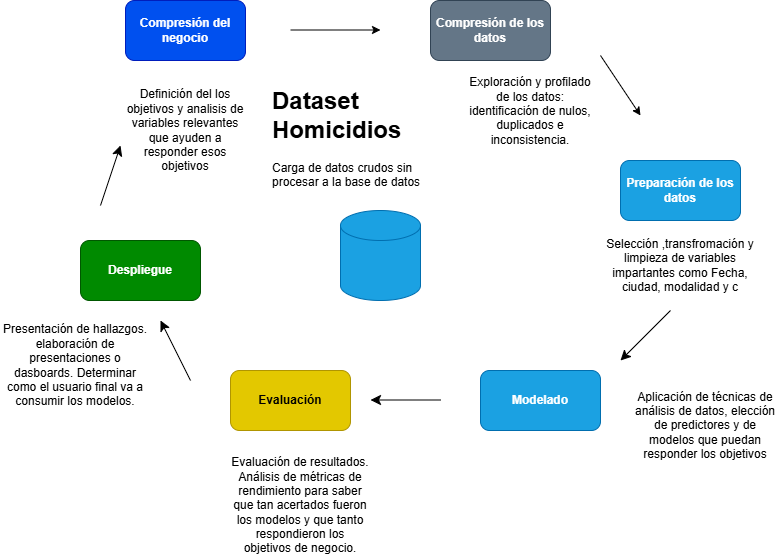

The diagram above was exported from draw.io. Its source (the exported page's mxGraphModel, read from the mxfile embedded in the PNG):
<mxGraphModel dx="1898" dy="573" grid="1" gridSize="10" guides="1" tooltips="1" connect="1" arrows="1" fold="1" page="1" pageScale="1" pageWidth="850" pageHeight="1100" math="0" shadow="0">
  <root>
    <mxCell id="0" />
    <mxCell id="1" parent="0" />
    <mxCell id="ud22qhVFwK9T9IT6gAKi-1" parent="1" style="shape=cylinder3;whiteSpace=wrap;html=1;boundedLbl=1;backgroundOutline=1;size=15;fillColor=#1ba1e2;fontColor=#ffffff;strokeColor=#006EAF;" value="" vertex="1">
      <mxGeometry height="90" width="80" x="330" y="250" as="geometry" />
    </mxCell>
    <mxCell id="ud22qhVFwK9T9IT6gAKi-2" parent="1" style="text;html=1;whiteSpace=wrap;overflow=hidden;rounded=0;" value="&lt;h1 style=&quot;margin-top: 0px;&quot;&gt;Dataset Homicidios&lt;/h1&gt;&lt;p&gt;Carga de datos crudos sin procesar a la base de datos&lt;/p&gt;" vertex="1">
      <mxGeometry height="120" width="180" x="260" y="120" as="geometry" />
    </mxCell>
    <mxCell id="ud22qhVFwK9T9IT6gAKi-5" parent="1" style="rounded=1;whiteSpace=wrap;html=1;fillColor=#0050ef;fontColor=#ffffff;strokeColor=#001DBC;" value="&lt;b&gt;Compresión del negocio&lt;/b&gt;" vertex="1">
      <mxGeometry height="60" width="120" x="115" y="40" as="geometry" />
    </mxCell>
    <mxCell id="ud22qhVFwK9T9IT6gAKi-7" parent="1" style="text;html=1;whiteSpace=wrap;strokeColor=none;fillColor=none;align=center;verticalAlign=middle;rounded=0;" value="Definición del los objetivos y analisis de variables relevantes que ayuden a responder esos objetivos" vertex="1">
      <mxGeometry height="30" width="130" x="110" y="155" as="geometry" />
    </mxCell>
    <mxCell id="ud22qhVFwK9T9IT6gAKi-8" edge="1" parent="1" style="endArrow=classic;html=1;rounded=0;" value="">
      <mxGeometry height="50" relative="1" width="50" as="geometry">
        <Array as="points" />
        <mxPoint x="280" y="69.5" as="sourcePoint" />
        <mxPoint x="370" y="69.5" as="targetPoint" />
      </mxGeometry>
    </mxCell>
    <mxCell id="ud22qhVFwK9T9IT6gAKi-9" parent="1" style="rounded=1;whiteSpace=wrap;html=1;fillColor=#647687;fontColor=#ffffff;strokeColor=#314354;" value="&lt;b&gt;Compresión de los datos&lt;/b&gt;" vertex="1">
      <mxGeometry height="60" width="120" x="420" y="40" as="geometry" />
    </mxCell>
    <mxCell id="ud22qhVFwK9T9IT6gAKi-10" parent="1" style="text;html=1;whiteSpace=wrap;strokeColor=none;fillColor=none;align=center;verticalAlign=middle;rounded=0;" value="Exploración y profilado de los datos: identificación de nulos, duplicados e inconsistencia.&lt;div&gt;&lt;br&gt;&lt;/div&gt;&lt;div&gt;&lt;br&gt;&lt;/div&gt;" vertex="1">
      <mxGeometry height="30" width="140" x="450" y="150" as="geometry" />
    </mxCell>
    <mxCell id="ud22qhVFwK9T9IT6gAKi-12" edge="1" parent="1" style="endArrow=classic;html=1;rounded=0;" value="">
      <mxGeometry height="50" relative="1" width="50" as="geometry">
        <mxPoint x="590" y="95" as="sourcePoint" />
        <mxPoint x="630" y="155" as="targetPoint" />
      </mxGeometry>
    </mxCell>
    <mxCell id="ud22qhVFwK9T9IT6gAKi-14" parent="1" style="rounded=1;whiteSpace=wrap;html=1;fillColor=#1ba1e2;fontColor=#ffffff;strokeColor=#006EAF;" value="&lt;b&gt;Preparación de los datos&lt;/b&gt;" vertex="1">
      <mxGeometry height="60" width="120" x="610" y="200" as="geometry" />
    </mxCell>
    <mxCell id="w8BFz72DUgKUTosanW80-1" parent="1" style="text;html=1;whiteSpace=wrap;strokeColor=none;fillColor=none;align=center;verticalAlign=middle;rounded=0;" value="Selección ,transfromación y limpieza de variables impartantes como Fecha, ciudad, modalidad y c" vertex="1">
      <mxGeometry height="30" width="170" x="585" y="290" as="geometry" />
    </mxCell>
    <mxCell id="w8BFz72DUgKUTosanW80-2" edge="1" parent="1" style="endArrow=none;html=1;rounded=0;fontSize=12;startSize=8;endSize=8;curved=1;endFill=0;startArrow=classic;startFill=1;" value="">
      <mxGeometry height="50" relative="1" width="50" as="geometry">
        <Array as="points" />
        <mxPoint x="610" y="400" as="sourcePoint" />
        <mxPoint x="660" y="350" as="targetPoint" />
      </mxGeometry>
    </mxCell>
    <mxCell id="w8BFz72DUgKUTosanW80-3" parent="1" style="rounded=1;whiteSpace=wrap;html=1;fillColor=#1ba1e2;fontColor=#ffffff;strokeColor=#006EAF;" value="&lt;b&gt;Modelado&lt;/b&gt;" vertex="1">
      <mxGeometry height="60" width="120" x="470" y="410" as="geometry" />
    </mxCell>
    <mxCell id="w8BFz72DUgKUTosanW80-6" parent="1" style="text;html=1;whiteSpace=wrap;strokeColor=none;fillColor=none;align=center;verticalAlign=middle;rounded=0;" value="Aplicación de técnicas de análisis de datos, elección de predictores y de modelos que puedan responder los objetivos" vertex="1">
      <mxGeometry height="30" width="150" x="620" y="450" as="geometry" />
    </mxCell>
    <mxCell id="w8BFz72DUgKUTosanW80-7" parent="1" style="rounded=1;whiteSpace=wrap;html=1;fillColor=#e3c800;fontColor=#000000;strokeColor=#B09500;" value="&lt;b&gt;Evaluación&lt;/b&gt;" vertex="1">
      <mxGeometry height="60" width="120" x="220" y="410" as="geometry" />
    </mxCell>
    <mxCell id="w8BFz72DUgKUTosanW80-8" edge="1" parent="1" style="endArrow=none;html=1;rounded=0;fontSize=12;startSize=8;endSize=8;curved=1;startArrow=classic;startFill=1;endFill=0;" value="">
      <mxGeometry height="50" relative="1" width="50" as="geometry">
        <mxPoint x="360" y="439.5" as="sourcePoint" />
        <mxPoint x="430" y="439.5" as="targetPoint" />
      </mxGeometry>
    </mxCell>
    <mxCell id="w8BFz72DUgKUTosanW80-9" parent="1" style="text;html=1;whiteSpace=wrap;strokeColor=none;fillColor=none;align=center;verticalAlign=middle;rounded=0;" value="Evaluación de resultados. Análisis de métricas de rendimiento para saber que tan acertados fueron los modelos y que tanto respondieron los objetivos de negocio." vertex="1">
      <mxGeometry height="30" width="140" x="220" y="530" as="geometry" />
    </mxCell>
    <mxCell id="w8BFz72DUgKUTosanW80-10" parent="1" style="rounded=1;whiteSpace=wrap;html=1;fillColor=light-dark(#008A00,#33FF99);strokeColor=#005700;fontColor=#ffffff;" value="&lt;b&gt;Despliegue&lt;/b&gt;" vertex="1">
      <mxGeometry height="60" width="120" x="70" y="280" as="geometry" />
    </mxCell>
    <mxCell id="w8BFz72DUgKUTosanW80-11" edge="1" parent="1" style="endArrow=classic;html=1;rounded=0;fontSize=12;startSize=8;endSize=8;curved=1;" value="">
      <mxGeometry height="50" relative="1" width="50" as="geometry">
        <mxPoint x="180" y="420" as="sourcePoint" />
        <mxPoint x="150" y="360" as="targetPoint" />
      </mxGeometry>
    </mxCell>
    <mxCell id="w8BFz72DUgKUTosanW80-12" edge="1" parent="1" style="endArrow=classic;html=1;rounded=0;fontSize=12;startSize=8;endSize=8;curved=1;" value="">
      <mxGeometry height="50" relative="1" width="50" as="geometry">
        <mxPoint x="90" y="245" as="sourcePoint" />
        <mxPoint x="110" y="185" as="targetPoint" />
      </mxGeometry>
    </mxCell>
    <mxCell id="w8BFz72DUgKUTosanW80-13" parent="1" style="text;html=1;whiteSpace=wrap;strokeColor=none;fillColor=none;align=center;verticalAlign=middle;rounded=0;" value="Presentación de hallazgos. elaboración de presentaciones o dasboards. Determinar como el usuario final va a consumir los modelos." vertex="1">
      <mxGeometry height="30" width="150" x="-10" y="390" as="geometry" />
    </mxCell>
  </root>
</mxGraphModel>